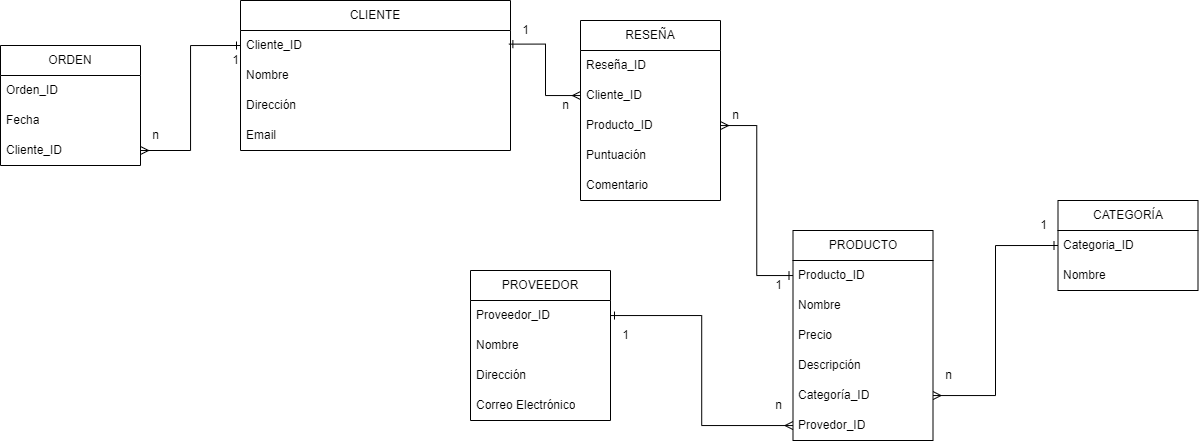

The diagram above was exported from draw.io. Its source (the exported page's mxGraphModel, read from the mxfile embedded in the PNG):
<mxGraphModel dx="1509" dy="880" grid="1" gridSize="10" guides="1" tooltips="1" connect="1" arrows="1" fold="1" page="1" pageScale="1" pageWidth="827" pageHeight="1169" math="0" shadow="0">
  <root>
    <mxCell id="0" />
    <mxCell id="1" parent="0" />
    <mxCell id="MvScZ2pRKMu3t3G8_n8--1" value="CLIENTE" style="swimlane;fontStyle=0;childLayout=stackLayout;horizontal=1;startSize=30;horizontalStack=0;resizeParent=1;resizeParentMax=0;resizeLast=0;collapsible=1;marginBottom=0;whiteSpace=wrap;html=1;" vertex="1" parent="1">
      <mxGeometry x="340" y="320" width="270" height="150" as="geometry">
        <mxRectangle x="660" y="180" width="90" height="30" as="alternateBounds" />
      </mxGeometry>
    </mxCell>
    <mxCell id="MvScZ2pRKMu3t3G8_n8--2" value="Cliente_ID" style="text;strokeColor=none;fillColor=none;align=left;verticalAlign=middle;spacingLeft=4;spacingRight=4;overflow=hidden;points=[[0,0.5],[1,0.5]];portConstraint=eastwest;rotatable=0;whiteSpace=wrap;html=1;" vertex="1" parent="MvScZ2pRKMu3t3G8_n8--1">
      <mxGeometry y="30" width="270" height="30" as="geometry" />
    </mxCell>
    <mxCell id="MvScZ2pRKMu3t3G8_n8--3" value="Nombre" style="text;strokeColor=none;fillColor=none;align=left;verticalAlign=middle;spacingLeft=4;spacingRight=4;overflow=hidden;points=[[0,0.5],[1,0.5]];portConstraint=eastwest;rotatable=0;whiteSpace=wrap;html=1;" vertex="1" parent="MvScZ2pRKMu3t3G8_n8--1">
      <mxGeometry y="60" width="270" height="30" as="geometry" />
    </mxCell>
    <mxCell id="MvScZ2pRKMu3t3G8_n8--4" value="Dirección" style="text;strokeColor=none;fillColor=none;align=left;verticalAlign=middle;spacingLeft=4;spacingRight=4;overflow=hidden;points=[[0,0.5],[1,0.5]];portConstraint=eastwest;rotatable=0;whiteSpace=wrap;html=1;" vertex="1" parent="MvScZ2pRKMu3t3G8_n8--1">
      <mxGeometry y="90" width="270" height="30" as="geometry" />
    </mxCell>
    <mxCell id="MvScZ2pRKMu3t3G8_n8--7" value="Email" style="text;strokeColor=none;fillColor=none;align=left;verticalAlign=middle;spacingLeft=4;spacingRight=4;overflow=hidden;points=[[0,0.5],[1,0.5]];portConstraint=eastwest;rotatable=0;whiteSpace=wrap;html=1;" vertex="1" parent="MvScZ2pRKMu3t3G8_n8--1">
      <mxGeometry y="120" width="270" height="30" as="geometry" />
    </mxCell>
    <mxCell id="MvScZ2pRKMu3t3G8_n8--8" value="PRODUCTO" style="swimlane;fontStyle=0;childLayout=stackLayout;horizontal=1;startSize=30;horizontalStack=0;resizeParent=1;resizeParentMax=0;resizeLast=0;collapsible=1;marginBottom=0;whiteSpace=wrap;html=1;" vertex="1" parent="1">
      <mxGeometry x="892.5" y="550" width="140" height="210" as="geometry">
        <mxRectangle x="470" y="420" width="110" height="30" as="alternateBounds" />
      </mxGeometry>
    </mxCell>
    <mxCell id="MvScZ2pRKMu3t3G8_n8--9" value="Producto_ID" style="text;strokeColor=none;fillColor=none;align=left;verticalAlign=middle;spacingLeft=4;spacingRight=4;overflow=hidden;points=[[0,0.5],[1,0.5]];portConstraint=eastwest;rotatable=0;whiteSpace=wrap;html=1;" vertex="1" parent="MvScZ2pRKMu3t3G8_n8--8">
      <mxGeometry y="30" width="140" height="30" as="geometry" />
    </mxCell>
    <mxCell id="MvScZ2pRKMu3t3G8_n8--10" value="Nombre&lt;span style=&quot;white-space: pre;&quot;&gt;&#09;&lt;/span&gt;" style="text;strokeColor=none;fillColor=none;align=left;verticalAlign=middle;spacingLeft=4;spacingRight=4;overflow=hidden;points=[[0,0.5],[1,0.5]];portConstraint=eastwest;rotatable=0;whiteSpace=wrap;html=1;" vertex="1" parent="MvScZ2pRKMu3t3G8_n8--8">
      <mxGeometry y="60" width="140" height="30" as="geometry" />
    </mxCell>
    <mxCell id="MvScZ2pRKMu3t3G8_n8--11" value="Precio" style="text;strokeColor=none;fillColor=none;align=left;verticalAlign=middle;spacingLeft=4;spacingRight=4;overflow=hidden;points=[[0,0.5],[1,0.5]];portConstraint=eastwest;rotatable=0;whiteSpace=wrap;html=1;" vertex="1" parent="MvScZ2pRKMu3t3G8_n8--8">
      <mxGeometry y="90" width="140" height="30" as="geometry" />
    </mxCell>
    <mxCell id="MvScZ2pRKMu3t3G8_n8--12" value="Descripción" style="text;strokeColor=none;fillColor=none;align=left;verticalAlign=middle;spacingLeft=4;spacingRight=4;overflow=hidden;points=[[0,0.5],[1,0.5]];portConstraint=eastwest;rotatable=0;whiteSpace=wrap;html=1;" vertex="1" parent="MvScZ2pRKMu3t3G8_n8--8">
      <mxGeometry y="120" width="140" height="30" as="geometry" />
    </mxCell>
    <mxCell id="MvScZ2pRKMu3t3G8_n8--13" value="Categoría_ID" style="text;strokeColor=none;fillColor=none;align=left;verticalAlign=middle;spacingLeft=4;spacingRight=4;overflow=hidden;points=[[0,0.5],[1,0.5]];portConstraint=eastwest;rotatable=0;whiteSpace=wrap;html=1;" vertex="1" parent="MvScZ2pRKMu3t3G8_n8--8">
      <mxGeometry y="150" width="140" height="30" as="geometry" />
    </mxCell>
    <mxCell id="MvScZ2pRKMu3t3G8_n8--14" value="Provedor_ID" style="text;strokeColor=none;fillColor=none;align=left;verticalAlign=middle;spacingLeft=4;spacingRight=4;overflow=hidden;points=[[0,0.5],[1,0.5]];portConstraint=eastwest;rotatable=0;whiteSpace=wrap;html=1;" vertex="1" parent="MvScZ2pRKMu3t3G8_n8--8">
      <mxGeometry y="180" width="140" height="30" as="geometry" />
    </mxCell>
    <mxCell id="MvScZ2pRKMu3t3G8_n8--15" value="ORDEN" style="swimlane;fontStyle=0;childLayout=stackLayout;horizontal=1;startSize=30;horizontalStack=0;resizeParent=1;resizeParentMax=0;resizeLast=0;collapsible=1;marginBottom=0;whiteSpace=wrap;html=1;" vertex="1" parent="1">
      <mxGeometry x="100" y="365" width="140" height="120" as="geometry">
        <mxRectangle x="450" y="180" width="70" height="30" as="alternateBounds" />
      </mxGeometry>
    </mxCell>
    <mxCell id="MvScZ2pRKMu3t3G8_n8--16" value="Orden_ID&amp;nbsp; &amp;nbsp; &amp;nbsp; &amp;nbsp; &amp;nbsp; &amp;nbsp; &amp;nbsp; &amp;nbsp; &amp;nbsp;" style="text;strokeColor=none;fillColor=none;align=left;verticalAlign=middle;spacingLeft=4;spacingRight=4;overflow=hidden;points=[[0,0.5],[1,0.5]];portConstraint=eastwest;rotatable=0;whiteSpace=wrap;html=1;" vertex="1" parent="MvScZ2pRKMu3t3G8_n8--15">
      <mxGeometry y="30" width="140" height="30" as="geometry" />
    </mxCell>
    <mxCell id="MvScZ2pRKMu3t3G8_n8--17" value="Fecha" style="text;strokeColor=none;fillColor=none;align=left;verticalAlign=middle;spacingLeft=4;spacingRight=4;overflow=hidden;points=[[0,0.5],[1,0.5]];portConstraint=eastwest;rotatable=0;whiteSpace=wrap;html=1;" vertex="1" parent="MvScZ2pRKMu3t3G8_n8--15">
      <mxGeometry y="60" width="140" height="30" as="geometry" />
    </mxCell>
    <mxCell id="MvScZ2pRKMu3t3G8_n8--18" value="Cliente_ID" style="text;strokeColor=none;fillColor=none;align=left;verticalAlign=middle;spacingLeft=4;spacingRight=4;overflow=hidden;points=[[0,0.5],[1,0.5]];portConstraint=eastwest;rotatable=0;whiteSpace=wrap;html=1;" vertex="1" parent="MvScZ2pRKMu3t3G8_n8--15">
      <mxGeometry y="90" width="140" height="30" as="geometry" />
    </mxCell>
    <mxCell id="MvScZ2pRKMu3t3G8_n8--22" value="CATEGORÍA" style="swimlane;fontStyle=0;childLayout=stackLayout;horizontal=1;startSize=30;horizontalStack=0;resizeParent=1;resizeParentMax=0;resizeLast=0;collapsible=1;marginBottom=0;whiteSpace=wrap;html=1;" vertex="1" parent="1">
      <mxGeometry x="1157.5" y="520" width="140" height="90" as="geometry">
        <mxRectangle x="640" y="370" width="110" height="30" as="alternateBounds" />
      </mxGeometry>
    </mxCell>
    <mxCell id="MvScZ2pRKMu3t3G8_n8--23" value="Categoria_ID" style="text;strokeColor=none;fillColor=none;align=left;verticalAlign=middle;spacingLeft=4;spacingRight=4;overflow=hidden;points=[[0,0.5],[1,0.5]];portConstraint=eastwest;rotatable=0;whiteSpace=wrap;html=1;" vertex="1" parent="MvScZ2pRKMu3t3G8_n8--22">
      <mxGeometry y="30" width="140" height="30" as="geometry" />
    </mxCell>
    <mxCell id="MvScZ2pRKMu3t3G8_n8--24" value="Nombre&lt;span style=&quot;white-space: pre;&quot;&gt;&#09;&lt;/span&gt;" style="text;strokeColor=none;fillColor=none;align=left;verticalAlign=middle;spacingLeft=4;spacingRight=4;overflow=hidden;points=[[0,0.5],[1,0.5]];portConstraint=eastwest;rotatable=0;whiteSpace=wrap;html=1;" vertex="1" parent="MvScZ2pRKMu3t3G8_n8--22">
      <mxGeometry y="60" width="140" height="30" as="geometry" />
    </mxCell>
    <mxCell id="MvScZ2pRKMu3t3G8_n8--29" value="PROVEEDOR" style="swimlane;fontStyle=0;childLayout=stackLayout;horizontal=1;startSize=30;horizontalStack=0;resizeParent=1;resizeParentMax=0;resizeLast=0;collapsible=1;marginBottom=0;whiteSpace=wrap;html=1;" vertex="1" parent="1">
      <mxGeometry x="570" y="590" width="140" height="150" as="geometry">
        <mxRectangle x="170" y="470" width="120" height="30" as="alternateBounds" />
      </mxGeometry>
    </mxCell>
    <mxCell id="MvScZ2pRKMu3t3G8_n8--30" value="Proveedor_ID" style="text;strokeColor=none;fillColor=none;align=left;verticalAlign=middle;spacingLeft=4;spacingRight=4;overflow=hidden;points=[[0,0.5],[1,0.5]];portConstraint=eastwest;rotatable=0;whiteSpace=wrap;html=1;" vertex="1" parent="MvScZ2pRKMu3t3G8_n8--29">
      <mxGeometry y="30" width="140" height="30" as="geometry" />
    </mxCell>
    <mxCell id="MvScZ2pRKMu3t3G8_n8--31" value="Nombre&lt;span style=&quot;white-space: pre;&quot;&gt;&#09;&lt;/span&gt;" style="text;strokeColor=none;fillColor=none;align=left;verticalAlign=middle;spacingLeft=4;spacingRight=4;overflow=hidden;points=[[0,0.5],[1,0.5]];portConstraint=eastwest;rotatable=0;whiteSpace=wrap;html=1;" vertex="1" parent="MvScZ2pRKMu3t3G8_n8--29">
      <mxGeometry y="60" width="140" height="30" as="geometry" />
    </mxCell>
    <mxCell id="MvScZ2pRKMu3t3G8_n8--32" value="Dirección" style="text;strokeColor=none;fillColor=none;align=left;verticalAlign=middle;spacingLeft=4;spacingRight=4;overflow=hidden;points=[[0,0.5],[1,0.5]];portConstraint=eastwest;rotatable=0;whiteSpace=wrap;html=1;" vertex="1" parent="MvScZ2pRKMu3t3G8_n8--29">
      <mxGeometry y="90" width="140" height="30" as="geometry" />
    </mxCell>
    <mxCell id="MvScZ2pRKMu3t3G8_n8--33" value="Correo Electrónico" style="text;strokeColor=none;fillColor=none;align=left;verticalAlign=middle;spacingLeft=4;spacingRight=4;overflow=hidden;points=[[0,0.5],[1,0.5]];portConstraint=eastwest;rotatable=0;whiteSpace=wrap;html=1;" vertex="1" parent="MvScZ2pRKMu3t3G8_n8--29">
      <mxGeometry y="120" width="140" height="30" as="geometry" />
    </mxCell>
    <mxCell id="MvScZ2pRKMu3t3G8_n8--36" value="RESEÑA" style="swimlane;fontStyle=0;childLayout=stackLayout;horizontal=1;startSize=30;horizontalStack=0;resizeParent=1;resizeParentMax=0;resizeLast=0;collapsible=1;marginBottom=0;whiteSpace=wrap;html=1;" vertex="1" parent="1">
      <mxGeometry x="680" y="340" width="140" height="180" as="geometry">
        <mxRectangle x="100" y="150" width="90" height="30" as="alternateBounds" />
      </mxGeometry>
    </mxCell>
    <mxCell id="MvScZ2pRKMu3t3G8_n8--37" value="Reseña_ID" style="text;strokeColor=none;fillColor=none;align=left;verticalAlign=middle;spacingLeft=4;spacingRight=4;overflow=hidden;points=[[0,0.5],[1,0.5]];portConstraint=eastwest;rotatable=0;whiteSpace=wrap;html=1;" vertex="1" parent="MvScZ2pRKMu3t3G8_n8--36">
      <mxGeometry y="30" width="140" height="30" as="geometry" />
    </mxCell>
    <mxCell id="MvScZ2pRKMu3t3G8_n8--38" value="Cliente_ID" style="text;strokeColor=none;fillColor=none;align=left;verticalAlign=middle;spacingLeft=4;spacingRight=4;overflow=hidden;points=[[0,0.5],[1,0.5]];portConstraint=eastwest;rotatable=0;whiteSpace=wrap;html=1;" vertex="1" parent="MvScZ2pRKMu3t3G8_n8--36">
      <mxGeometry y="60" width="140" height="30" as="geometry" />
    </mxCell>
    <mxCell id="MvScZ2pRKMu3t3G8_n8--39" value="Producto_ID" style="text;strokeColor=none;fillColor=none;align=left;verticalAlign=middle;spacingLeft=4;spacingRight=4;overflow=hidden;points=[[0,0.5],[1,0.5]];portConstraint=eastwest;rotatable=0;whiteSpace=wrap;html=1;" vertex="1" parent="MvScZ2pRKMu3t3G8_n8--36">
      <mxGeometry y="90" width="140" height="30" as="geometry" />
    </mxCell>
    <mxCell id="MvScZ2pRKMu3t3G8_n8--40" value="Puntuación" style="text;strokeColor=none;fillColor=none;align=left;verticalAlign=middle;spacingLeft=4;spacingRight=4;overflow=hidden;points=[[0,0.5],[1,0.5]];portConstraint=eastwest;rotatable=0;whiteSpace=wrap;html=1;" vertex="1" parent="MvScZ2pRKMu3t3G8_n8--36">
      <mxGeometry y="120" width="140" height="30" as="geometry" />
    </mxCell>
    <mxCell id="MvScZ2pRKMu3t3G8_n8--41" value="Comentario" style="text;strokeColor=none;fillColor=none;align=left;verticalAlign=middle;spacingLeft=4;spacingRight=4;overflow=hidden;points=[[0,0.5],[1,0.5]];portConstraint=eastwest;rotatable=0;whiteSpace=wrap;html=1;" vertex="1" parent="MvScZ2pRKMu3t3G8_n8--36">
      <mxGeometry y="150" width="140" height="30" as="geometry" />
    </mxCell>
    <mxCell id="MvScZ2pRKMu3t3G8_n8--61" style="edgeStyle=orthogonalEdgeStyle;rounded=0;orthogonalLoop=1;jettySize=auto;html=1;exitX=1;exitY=0.5;exitDx=0;exitDy=0;" edge="1" parent="MvScZ2pRKMu3t3G8_n8--36" source="MvScZ2pRKMu3t3G8_n8--39" target="MvScZ2pRKMu3t3G8_n8--39">
      <mxGeometry relative="1" as="geometry" />
    </mxCell>
    <mxCell id="MvScZ2pRKMu3t3G8_n8--44" value="1" style="text;html=1;align=center;verticalAlign=middle;resizable=0;points=[];autosize=1;strokeColor=none;fillColor=none;" vertex="1" parent="1">
      <mxGeometry x="320" y="365" width="30" height="30" as="geometry" />
    </mxCell>
    <mxCell id="MvScZ2pRKMu3t3G8_n8--45" value="n" style="text;html=1;align=center;verticalAlign=middle;resizable=0;points=[];autosize=1;strokeColor=none;fillColor=none;" vertex="1" parent="1">
      <mxGeometry x="240" y="440" width="30" height="30" as="geometry" />
    </mxCell>
    <mxCell id="MvScZ2pRKMu3t3G8_n8--43" style="edgeStyle=orthogonalEdgeStyle;rounded=0;orthogonalLoop=1;jettySize=auto;html=1;exitX=0;exitY=0.5;exitDx=0;exitDy=0;entryX=1;entryY=0.5;entryDx=0;entryDy=0;endArrow=ERmany;endFill=0;startArrow=ERone;startFill=0;" edge="1" parent="1" source="MvScZ2pRKMu3t3G8_n8--2" target="MvScZ2pRKMu3t3G8_n8--18">
      <mxGeometry relative="1" as="geometry">
        <mxPoint x="310" y="430" as="sourcePoint" />
      </mxGeometry>
    </mxCell>
    <mxCell id="MvScZ2pRKMu3t3G8_n8--46" value="1" style="text;html=1;align=center;verticalAlign=middle;resizable=0;points=[];autosize=1;strokeColor=none;fillColor=none;" vertex="1" parent="1">
      <mxGeometry x="710" y="640" width="30" height="30" as="geometry" />
    </mxCell>
    <mxCell id="MvScZ2pRKMu3t3G8_n8--47" value="n" style="text;html=1;align=center;verticalAlign=middle;resizable=0;points=[];autosize=1;strokeColor=none;fillColor=none;" vertex="1" parent="1">
      <mxGeometry x="1032.5" y="680" width="30" height="30" as="geometry" />
    </mxCell>
    <mxCell id="MvScZ2pRKMu3t3G8_n8--48" style="edgeStyle=orthogonalEdgeStyle;rounded=0;orthogonalLoop=1;jettySize=auto;html=1;exitX=0;exitY=0.5;exitDx=0;exitDy=0;endArrow=ERmany;endFill=0;startArrow=ERone;startFill=0;" edge="1" parent="1" source="MvScZ2pRKMu3t3G8_n8--23" target="MvScZ2pRKMu3t3G8_n8--13">
      <mxGeometry relative="1" as="geometry">
        <mxPoint x="1249.5" y="640" as="sourcePoint" />
        <mxPoint x="1040" y="670" as="targetPoint" />
      </mxGeometry>
    </mxCell>
    <mxCell id="MvScZ2pRKMu3t3G8_n8--50" style="edgeStyle=orthogonalEdgeStyle;rounded=0;orthogonalLoop=1;jettySize=auto;html=1;endArrow=ERmany;endFill=0;startArrow=ERone;startFill=0;" edge="1" parent="1" source="MvScZ2pRKMu3t3G8_n8--30" target="MvScZ2pRKMu3t3G8_n8--14">
      <mxGeometry relative="1" as="geometry">
        <mxPoint x="762.5" y="570" as="sourcePoint" />
        <mxPoint x="767.5" y="560" as="targetPoint" />
      </mxGeometry>
    </mxCell>
    <mxCell id="MvScZ2pRKMu3t3G8_n8--51" value="n" style="text;html=1;align=center;verticalAlign=middle;resizable=0;points=[];autosize=1;strokeColor=none;fillColor=none;" vertex="1" parent="1">
      <mxGeometry x="862.5" y="710" width="30" height="30" as="geometry" />
    </mxCell>
    <mxCell id="MvScZ2pRKMu3t3G8_n8--52" value="1" style="text;html=1;align=center;verticalAlign=middle;resizable=0;points=[];autosize=1;strokeColor=none;fillColor=none;" vertex="1" parent="1">
      <mxGeometry x="1127.5" y="530" width="30" height="30" as="geometry" />
    </mxCell>
    <mxCell id="MvScZ2pRKMu3t3G8_n8--54" value="1" style="text;html=1;align=center;verticalAlign=middle;resizable=0;points=[];autosize=1;strokeColor=none;fillColor=none;" vertex="1" parent="1">
      <mxGeometry x="610" y="335" width="30" height="30" as="geometry" />
    </mxCell>
    <mxCell id="MvScZ2pRKMu3t3G8_n8--55" value="n" style="text;html=1;align=center;verticalAlign=middle;resizable=0;points=[];autosize=1;strokeColor=none;fillColor=none;" vertex="1" parent="1">
      <mxGeometry x="650" y="410" width="30" height="30" as="geometry" />
    </mxCell>
    <mxCell id="MvScZ2pRKMu3t3G8_n8--56" style="edgeStyle=orthogonalEdgeStyle;rounded=0;orthogonalLoop=1;jettySize=auto;html=1;endArrow=ERmany;endFill=0;startArrow=ERone;startFill=0;" edge="1" parent="1" source="MvScZ2pRKMu3t3G8_n8--9" target="MvScZ2pRKMu3t3G8_n8--39">
      <mxGeometry relative="1" as="geometry">
        <mxPoint x="950" y="411" as="sourcePoint" />
        <mxPoint x="1020" y="439" as="targetPoint" />
      </mxGeometry>
    </mxCell>
    <mxCell id="MvScZ2pRKMu3t3G8_n8--57" value="1" style="text;html=1;align=center;verticalAlign=middle;resizable=0;points=[];autosize=1;strokeColor=none;fillColor=none;" vertex="1" parent="1">
      <mxGeometry x="862.5" y="590" width="30" height="30" as="geometry" />
    </mxCell>
    <mxCell id="MvScZ2pRKMu3t3G8_n8--58" value="n" style="text;html=1;align=center;verticalAlign=middle;resizable=0;points=[];autosize=1;strokeColor=none;fillColor=none;" vertex="1" parent="1">
      <mxGeometry x="820" y="420" width="30" height="30" as="geometry" />
    </mxCell>
    <mxCell id="MvScZ2pRKMu3t3G8_n8--53" style="edgeStyle=orthogonalEdgeStyle;rounded=0;orthogonalLoop=1;jettySize=auto;html=1;endArrow=ERmany;endFill=0;startArrow=ERone;startFill=0;exitX=0.994;exitY=0.454;exitDx=0;exitDy=0;exitPerimeter=0;" edge="1" parent="1" source="MvScZ2pRKMu3t3G8_n8--2" target="MvScZ2pRKMu3t3G8_n8--38">
      <mxGeometry relative="1" as="geometry">
        <mxPoint x="610" y="353.72999999999996" as="sourcePoint" />
        <mxPoint x="673.9000000000001" y="409.99999999999994" as="targetPoint" />
      </mxGeometry>
    </mxCell>
  </root>
</mxGraphModel>